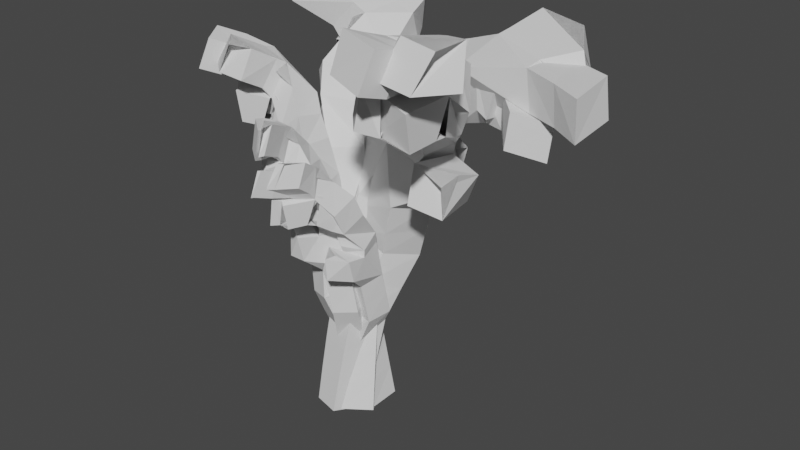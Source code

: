 # Source: metal_tree.blend  (saved by Blender 2.93.20; exported with 4.5.12 LTS)
import bpy
from mathutils import Matrix  # noqa: F401  (used for matrix-valued properties, if any)

bpy.ops.wm.read_factory_settings(use_empty=True)
scene = bpy.context.scene
scene.name = 'Scene'

# ---- collections
col_collection = bpy.data.collections.new('Collection'); scene.collection.children.link(col_collection)

# ---- world
world_world = bpy.data.worlds.new('World'); scene.world = world_world
world_world.use_nodes = True; world_world.node_tree.nodes.clear()
_N = world_world.node_tree.nodes; _L = world_world.node_tree.links
n0 = _N.new('ShaderNodeOutputWorld'); n0.name = 'World Output'; n0.location = (300, 300)
n1 = _N.new('ShaderNodeBackground'); n1.name = 'Background'; n1.location = (10, 300)
n1.inputs[0].default_value = (0.05088, 0.05088, 0.05088, 1.0)
_L.new(n1.outputs[0], n0.inputs[0])
n0.is_active_output = True
world_world.color = (0.05088, 0.05088, 0.05088)
world_world.use_sun_shadow = False
world_world.sun_shadow_jitter_overblur = 0.0

# ---- meshes
me_plane = bpy.data.meshes.new('Plane')
me_plane.from_pydata([(-0.0103, -0.05144, 0.01596), (0.6871, -1.243, 5.001), (0.7983, -1.559, 4.903), (0.8169, -1.051, 4.772), (0.7086, -2.412, 5.584), (0.6154, -1.396, 5.33), (0.8968, -0.8097, 4.848), (0.8291, -0.4081, 4.221), (0.9585, -0.528, 3.561), (0.6796, -0.2329, 3.479), (0.6511, 0.06414, 2.224), (0.2406, -0.0009317, 1.336), (0.6124, -1.443, 4.988), (0.3576, -1.894, 4.935), (0.7671, -1.843, 4.837), (0.9798, -1.676, 5.552), (1.102, -2.09, 5.684), (1.233, -1.841, 5.685), (0.9206, -0.6761, 3.596), (1.159, -0.8902, 3.56), (0.9005, -0.9849, 3.671)], [(3, 1), (3, 2), (7, 3), (5, 4), (6, 5), (7, 6), (9, 7), (9, 8), (10, 9), (11, 10), (0, 11), (1, 12), (2, 13), (2, 14), (5, 15), (15, 16), (15, 17), (8, 18), (18, 19), (18, 20)], [])
_uv = me_plane.uv_layers.new(name='UVMap')
_uv.uv.foreach_set('vector', [])
me_plane.materials.append(None)
me_plane.use_remesh_fix_poles = True
me_plane.use_remesh_preserve_attributes = False
me_plane.update()

# ---- objects
ob_plane = bpy.data.objects.new('Plane', me_plane)
ob_empty = bpy.data.objects.new('Empty', None)

# ---- transforms, parenting, visibility, modifiers, constraints
ob_plane.location = (0.0, 0.0, 0.0)
ob_plane.scale = (0.9168, 0.9168, 0.9168)
_m = ob_plane.modifiers.new('Skin', 'SKIN')
_m = ob_plane.modifiers.new('Array', 'ARRAY')
_m.count = 6
_m.use_relative_offset = False
_m.use_object_offset = True
_m.offset_object = ob_empty
_m = ob_plane.modifiers.new('SimpleDeform', 'SIMPLE_DEFORM')
_m.deform_method = 'BEND'
_m.deform_axis = 'Z'
_m.factor = -2.833
_m.angle = -2.833
_m = ob_plane.modifiers.new('SimpleDeform.001', 'SIMPLE_DEFORM')
_m.deform_method = 'BEND'
_m.deform_axis = 'Y'
_m.factor = 0.1763
_m.angle = 0.1763
ob_empty.location = (0.05152, 0.2092, 0.0)
ob_empty.rotation_euler = (0.0, -0.0, -1.008)

# ---- collection membership
col_collection.objects.link(ob_plane)
col_collection.objects.link(ob_empty)

# ---- scene / render settings (as saved in the file)
scene.frame_start = 1; scene.frame_end = 250; scene.frame_set(1)
scene.render.engine = 'BLENDER_EEVEE_NEXT'
scene.cycles.use_denoising = False
scene.cycles.samples = 128
scene.cycles.sampling_pattern = 'TABULATED_SOBOL'
scene.cycles.use_adaptive_sampling = False
scene.cycles.use_light_tree = False
scene.view_settings.view_transform = 'Filmic'
bpy.context.view_layer.update()

# ---- added for rendering (the .blend has no active camera and no usable light): camera, sun
cam_auto = bpy.data.cameras.new('AutoCamera')
cam_auto.lens = 50.0
cam_auto.sensor_width = 36.0
cam_auto.clip_end = 1000.0
ob_auto_camera = bpy.data.objects.new('AutoCamera', cam_auto)
scene.collection.objects.link(ob_auto_camera)
ob_auto_camera.location = (11.7503, -12.542, 12.2357)
ob_auto_camera.rotation_euler = (1.09748, -7.21219e-08, 0.694738)
scene.camera = ob_auto_camera
light_auto_sun = bpy.data.lights.new('AutoSun', 'SUN')
light_auto_sun.energy = 3.0
light_auto_sun.angle = 0.0523599
ob_auto_sun = bpy.data.objects.new('AutoSun', light_auto_sun)
scene.collection.objects.link(ob_auto_sun)
ob_auto_sun.rotation_euler = (0.872665, 0.174533, 0.523599)
bpy.context.view_layer.update()
